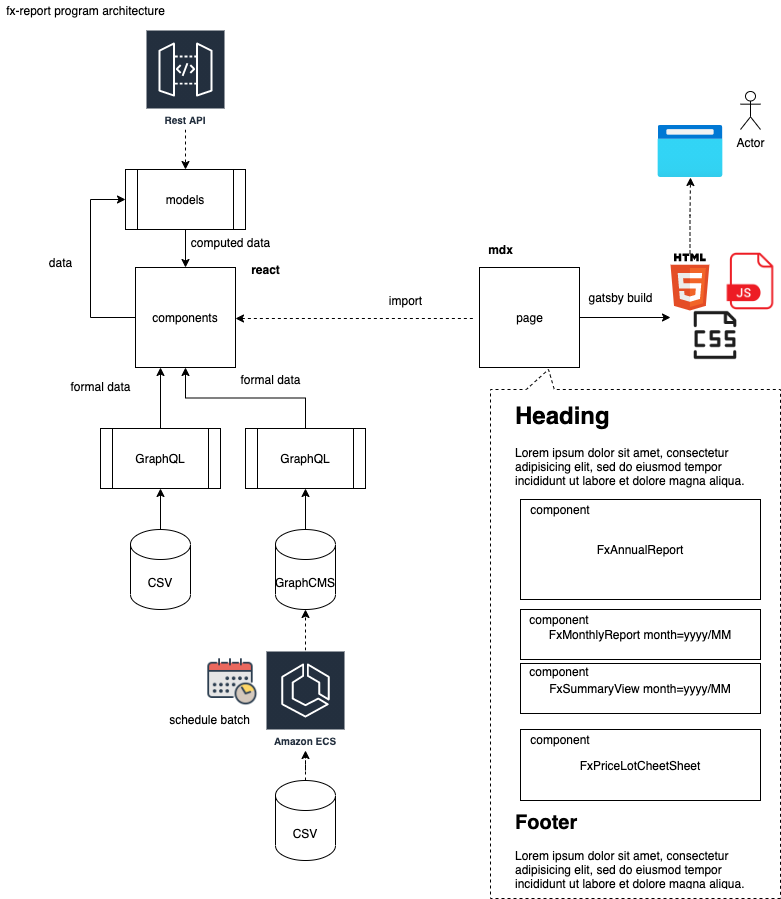

The diagram above was exported from draw.io. Its source (the exported page's mxGraphModel, read from the mxfile embedded in the PNG):
<mxGraphModel dx="1034" dy="633" grid="0" gridSize="10" guides="1" tooltips="1" connect="1" arrows="1" fold="1" page="1" pageScale="1" pageWidth="850" pageHeight="1100" math="0" shadow="0">
  <root>
    <mxCell id="0" />
    <mxCell id="1" parent="0" />
    <mxCell id="smOYxNMzVVleWEKKNVDS-39" value="" style="shape=callout;whiteSpace=wrap;html=1;perimeter=calloutPerimeter;rotation=-180;base=28;size=20;position=0.78;position2=0.8;dashed=1;" vertex="1" parent="1">
      <mxGeometry x="500" y="379" width="290" height="529" as="geometry" />
    </mxCell>
    <mxCell id="smOYxNMzVVleWEKKNVDS-1" value="Actor" style="shape=umlActor;verticalLabelPosition=bottom;verticalAlign=top;html=1;outlineConnect=0;" vertex="1" parent="1">
      <mxGeometry x="750" y="101" width="20" height="38" as="geometry" />
    </mxCell>
    <mxCell id="smOYxNMzVVleWEKKNVDS-2" value="" style="aspect=fixed;html=1;points=[];align=center;image;fontSize=12;image=img/lib/azure2/general/Browser.svg;" vertex="1" parent="1">
      <mxGeometry x="667.5" y="135" width="65" height="52" as="geometry" />
    </mxCell>
    <mxCell id="smOYxNMzVVleWEKKNVDS-18" style="edgeStyle=orthogonalEdgeStyle;rounded=0;orthogonalLoop=1;jettySize=auto;html=1;" edge="1" parent="1" source="smOYxNMzVVleWEKKNVDS-5">
      <mxGeometry relative="1" as="geometry">
        <mxPoint x="680" y="327" as="targetPoint" />
        <Array as="points">
          <mxPoint x="680" y="327" />
        </Array>
      </mxGeometry>
    </mxCell>
    <mxCell id="smOYxNMzVVleWEKKNVDS-5" value="" style="rounded=0;whiteSpace=wrap;html=1;" vertex="1" parent="1">
      <mxGeometry x="489" y="277" width="100" height="100" as="geometry" />
    </mxCell>
    <mxCell id="smOYxNMzVVleWEKKNVDS-6" value="page" style="text;html=1;align=center;verticalAlign=middle;resizable=0;points=[];autosize=1;strokeColor=none;fillColor=none;" vertex="1" parent="1">
      <mxGeometry x="519" y="317" width="40" height="20" as="geometry" />
    </mxCell>
    <mxCell id="smOYxNMzVVleWEKKNVDS-35" style="edgeStyle=orthogonalEdgeStyle;rounded=0;orthogonalLoop=1;jettySize=auto;html=1;exitX=0.5;exitY=1;exitDx=0;exitDy=0;entryX=0.5;entryY=0;entryDx=0;entryDy=0;" edge="1" parent="1" source="smOYxNMzVVleWEKKNVDS-7" target="smOYxNMzVVleWEKKNVDS-12">
      <mxGeometry relative="1" as="geometry" />
    </mxCell>
    <mxCell id="smOYxNMzVVleWEKKNVDS-7" value="models" style="shape=process;whiteSpace=wrap;html=1;backgroundOutline=1;" vertex="1" parent="1">
      <mxGeometry x="135" y="179" width="120" height="60" as="geometry" />
    </mxCell>
    <mxCell id="smOYxNMzVVleWEKKNVDS-15" style="edgeStyle=orthogonalEdgeStyle;rounded=0;orthogonalLoop=1;jettySize=auto;html=1;exitX=0.5;exitY=0;exitDx=0;exitDy=0;entryX=0.25;entryY=1;entryDx=0;entryDy=0;" edge="1" parent="1" source="smOYxNMzVVleWEKKNVDS-8" target="smOYxNMzVVleWEKKNVDS-12">
      <mxGeometry relative="1" as="geometry" />
    </mxCell>
    <mxCell id="smOYxNMzVVleWEKKNVDS-8" value="GraphQL" style="shape=process;whiteSpace=wrap;html=1;backgroundOutline=1;" vertex="1" parent="1">
      <mxGeometry x="110" y="438" width="120" height="60" as="geometry" />
    </mxCell>
    <mxCell id="smOYxNMzVVleWEKKNVDS-10" style="edgeStyle=orthogonalEdgeStyle;rounded=0;orthogonalLoop=1;jettySize=auto;html=1;entryX=0.5;entryY=1;entryDx=0;entryDy=0;" edge="1" parent="1" source="smOYxNMzVVleWEKKNVDS-9" target="smOYxNMzVVleWEKKNVDS-8">
      <mxGeometry relative="1" as="geometry">
        <mxPoint x="225" y="617" as="targetPoint" />
      </mxGeometry>
    </mxCell>
    <mxCell id="smOYxNMzVVleWEKKNVDS-9" value="CSV" style="shape=cylinder3;whiteSpace=wrap;html=1;boundedLbl=1;backgroundOutline=1;size=15;" vertex="1" parent="1">
      <mxGeometry x="140" y="539" width="60" height="80" as="geometry" />
    </mxCell>
    <mxCell id="smOYxNMzVVleWEKKNVDS-14" style="edgeStyle=orthogonalEdgeStyle;rounded=0;orthogonalLoop=1;jettySize=auto;html=1;exitX=1;exitY=0.5;exitDx=0;exitDy=0;entryX=0;entryY=0.5;entryDx=0;entryDy=0;dashed=1;endArrow=none;endFill=0;startArrow=classic;startFill=1;" edge="1" parent="1">
      <mxGeometry relative="1" as="geometry">
        <mxPoint x="245" y="328" as="sourcePoint" />
        <mxPoint x="485" y="328" as="targetPoint" />
      </mxGeometry>
    </mxCell>
    <mxCell id="smOYxNMzVVleWEKKNVDS-30" style="edgeStyle=orthogonalEdgeStyle;rounded=0;orthogonalLoop=1;jettySize=auto;html=1;exitX=0;exitY=0.5;exitDx=0;exitDy=0;entryX=0;entryY=0.5;entryDx=0;entryDy=0;" edge="1" parent="1" source="smOYxNMzVVleWEKKNVDS-12" target="smOYxNMzVVleWEKKNVDS-7">
      <mxGeometry relative="1" as="geometry">
        <Array as="points">
          <mxPoint x="100" y="327" />
          <mxPoint x="100" y="209" />
        </Array>
      </mxGeometry>
    </mxCell>
    <mxCell id="smOYxNMzVVleWEKKNVDS-12" value="components" style="rounded=0;whiteSpace=wrap;html=1;" vertex="1" parent="1">
      <mxGeometry x="145" y="277" width="100" height="100" as="geometry" />
    </mxCell>
    <mxCell id="smOYxNMzVVleWEKKNVDS-20" value="FxAnnualReport" style="rounded=0;whiteSpace=wrap;html=1;" vertex="1" parent="1">
      <mxGeometry x="530" y="509" width="240" height="100" as="geometry" />
    </mxCell>
    <mxCell id="smOYxNMzVVleWEKKNVDS-21" value="FxMonthlyReport month=yyyy/MM" style="rounded=0;whiteSpace=wrap;html=1;" vertex="1" parent="1">
      <mxGeometry x="530" y="619" width="240" height="50" as="geometry" />
    </mxCell>
    <mxCell id="smOYxNMzVVleWEKKNVDS-23" value="FxSummaryView&amp;nbsp;month=yyyy/MM" style="rounded=0;whiteSpace=wrap;html=1;" vertex="1" parent="1">
      <mxGeometry x="530" y="673" width="240" height="50" as="geometry" />
    </mxCell>
    <mxCell id="smOYxNMzVVleWEKKNVDS-25" value="FxPriceLotCheetSheet" style="rounded=0;whiteSpace=wrap;html=1;" vertex="1" parent="1">
      <mxGeometry x="530" y="739" width="240" height="71" as="geometry" />
    </mxCell>
    <mxCell id="smOYxNMzVVleWEKKNVDS-33" style="edgeStyle=orthogonalEdgeStyle;rounded=0;orthogonalLoop=1;jettySize=auto;html=1;exitX=0.5;exitY=0;exitDx=0;exitDy=0;" edge="1" parent="1" source="smOYxNMzVVleWEKKNVDS-26" target="smOYxNMzVVleWEKKNVDS-12">
      <mxGeometry relative="1" as="geometry" />
    </mxCell>
    <mxCell id="smOYxNMzVVleWEKKNVDS-26" value="GraphQL" style="shape=process;whiteSpace=wrap;html=1;backgroundOutline=1;" vertex="1" parent="1">
      <mxGeometry x="255" y="438" width="120" height="60" as="geometry" />
    </mxCell>
    <mxCell id="smOYxNMzVVleWEKKNVDS-29" style="edgeStyle=orthogonalEdgeStyle;rounded=0;orthogonalLoop=1;jettySize=auto;html=1;entryX=0.5;entryY=1;entryDx=0;entryDy=0;" edge="1" parent="1" source="smOYxNMzVVleWEKKNVDS-27" target="smOYxNMzVVleWEKKNVDS-26">
      <mxGeometry relative="1" as="geometry" />
    </mxCell>
    <mxCell id="smOYxNMzVVleWEKKNVDS-27" value="GraphCMS" style="shape=cylinder3;whiteSpace=wrap;html=1;boundedLbl=1;backgroundOutline=1;size=15;" vertex="1" parent="1">
      <mxGeometry x="285" y="539" width="60" height="80" as="geometry" />
    </mxCell>
    <mxCell id="smOYxNMzVVleWEKKNVDS-31" value="data" style="text;html=1;align=center;verticalAlign=middle;resizable=0;points=[];autosize=1;strokeColor=none;fillColor=none;" vertex="1" parent="1">
      <mxGeometry x="50" y="262" width="40" height="20" as="geometry" />
    </mxCell>
    <mxCell id="smOYxNMzVVleWEKKNVDS-32" value="formal data" style="text;html=1;align=center;verticalAlign=middle;resizable=0;points=[];autosize=1;strokeColor=none;fillColor=none;" vertex="1" parent="1">
      <mxGeometry x="70" y="386" width="80" height="20" as="geometry" />
    </mxCell>
    <mxCell id="smOYxNMzVVleWEKKNVDS-34" value="formal data" style="text;html=1;align=center;verticalAlign=middle;resizable=0;points=[];autosize=1;strokeColor=none;fillColor=none;" vertex="1" parent="1">
      <mxGeometry x="240" y="379" width="80" height="20" as="geometry" />
    </mxCell>
    <mxCell id="smOYxNMzVVleWEKKNVDS-36" value="" style="shape=image;html=1;verticalAlign=top;verticalLabelPosition=bottom;labelBackgroundColor=#ffffff;imageAspect=0;aspect=fixed;image=https://cdn2.iconfinder.com/data/icons/new-year-resolutions/64/resolutions-04-128.png" vertex="1" parent="1">
      <mxGeometry x="211" y="660" width="58" height="58" as="geometry" />
    </mxCell>
    <mxCell id="smOYxNMzVVleWEKKNVDS-38" style="edgeStyle=orthogonalEdgeStyle;rounded=0;orthogonalLoop=1;jettySize=auto;html=1;dashed=1;" edge="1" parent="1" source="smOYxNMzVVleWEKKNVDS-37" target="smOYxNMzVVleWEKKNVDS-27">
      <mxGeometry relative="1" as="geometry" />
    </mxCell>
    <mxCell id="smOYxNMzVVleWEKKNVDS-37" value="Amazon ECS" style="sketch=0;outlineConnect=0;fontColor=#232F3E;gradientColor=none;strokeColor=#ffffff;fillColor=#232F3E;dashed=0;verticalLabelPosition=middle;verticalAlign=bottom;align=center;html=1;whiteSpace=wrap;fontSize=10;fontStyle=1;spacing=3;shape=mxgraph.aws4.productIcon;prIcon=mxgraph.aws4.ecs;" vertex="1" parent="1">
      <mxGeometry x="275" y="660" width="80" height="100" as="geometry" />
    </mxCell>
    <mxCell id="smOYxNMzVVleWEKKNVDS-40" value="&lt;h1&gt;Heading&lt;/h1&gt;&lt;p&gt;Lorem ipsum dolor sit amet, consectetur adipisicing elit, sed do eiusmod tempor incididunt ut labore et dolore magna aliqua.&lt;/p&gt;" style="text;html=1;strokeColor=none;fillColor=none;spacing=5;spacingTop=-20;whiteSpace=wrap;overflow=hidden;rounded=0;dashed=1;" vertex="1" parent="1">
      <mxGeometry x="520" y="406" width="260" height="92" as="geometry" />
    </mxCell>
    <mxCell id="smOYxNMzVVleWEKKNVDS-41" value="component" style="text;html=1;strokeColor=none;fillColor=none;align=center;verticalAlign=middle;whiteSpace=wrap;rounded=0;dashed=1;" vertex="1" parent="1">
      <mxGeometry x="550" y="509" width="40" height="20" as="geometry" />
    </mxCell>
    <mxCell id="smOYxNMzVVleWEKKNVDS-42" value="component" style="text;html=1;strokeColor=none;fillColor=none;align=center;verticalAlign=middle;whiteSpace=wrap;rounded=0;dashed=1;" vertex="1" parent="1">
      <mxGeometry x="549" y="619" width="40" height="20" as="geometry" />
    </mxCell>
    <mxCell id="smOYxNMzVVleWEKKNVDS-43" value="component" style="text;html=1;strokeColor=none;fillColor=none;align=center;verticalAlign=middle;whiteSpace=wrap;rounded=0;dashed=1;" vertex="1" parent="1">
      <mxGeometry x="549" y="671" width="40" height="20" as="geometry" />
    </mxCell>
    <mxCell id="smOYxNMzVVleWEKKNVDS-44" value="component" style="text;html=1;strokeColor=none;fillColor=none;align=center;verticalAlign=middle;whiteSpace=wrap;rounded=0;dashed=1;" vertex="1" parent="1">
      <mxGeometry x="550" y="739" width="40" height="20" as="geometry" />
    </mxCell>
    <mxCell id="smOYxNMzVVleWEKKNVDS-47" style="edgeStyle=orthogonalEdgeStyle;rounded=0;orthogonalLoop=1;jettySize=auto;html=1;dashed=1;" edge="1" parent="1" source="smOYxNMzVVleWEKKNVDS-46" target="smOYxNMzVVleWEKKNVDS-7">
      <mxGeometry relative="1" as="geometry" />
    </mxCell>
    <mxCell id="smOYxNMzVVleWEKKNVDS-46" value="Rest API" style="sketch=0;outlineConnect=0;fontColor=#232F3E;gradientColor=none;strokeColor=#ffffff;fillColor=#232F3E;dashed=0;verticalLabelPosition=middle;verticalAlign=bottom;align=center;html=1;whiteSpace=wrap;fontSize=10;fontStyle=1;spacing=3;shape=mxgraph.aws4.productIcon;prIcon=mxgraph.aws4.api_gateway;" vertex="1" parent="1">
      <mxGeometry x="155" y="39" width="80" height="100" as="geometry" />
    </mxCell>
    <mxCell id="smOYxNMzVVleWEKKNVDS-67" style="edgeStyle=orthogonalEdgeStyle;rounded=0;orthogonalLoop=1;jettySize=auto;html=1;exitX=0.5;exitY=0;exitDx=0;exitDy=0;exitPerimeter=0;dashed=1;startArrow=none;startFill=0;endArrow=classic;endFill=1;" edge="1" parent="1" source="smOYxNMzVVleWEKKNVDS-48" target="smOYxNMzVVleWEKKNVDS-37">
      <mxGeometry relative="1" as="geometry" />
    </mxCell>
    <mxCell id="smOYxNMzVVleWEKKNVDS-48" value="CSV" style="shape=cylinder3;whiteSpace=wrap;html=1;boundedLbl=1;backgroundOutline=1;size=15;" vertex="1" parent="1">
      <mxGeometry x="285" y="790" width="60" height="80" as="geometry" />
    </mxCell>
    <mxCell id="smOYxNMzVVleWEKKNVDS-49" value="computed data" style="text;html=1;align=center;verticalAlign=middle;resizable=0;points=[];autosize=1;strokeColor=none;fillColor=none;" vertex="1" parent="1">
      <mxGeometry x="195" y="242" width="90" height="20" as="geometry" />
    </mxCell>
    <mxCell id="smOYxNMzVVleWEKKNVDS-52" value="&lt;h1 style=&quot;font-size: 20px&quot;&gt;&lt;font style=&quot;font-size: 20px&quot;&gt;Footer&lt;/font&gt;&lt;/h1&gt;&lt;p&gt;&lt;font style=&quot;font-size: 12px&quot;&gt;Lorem ipsum dolor sit amet, consectetur adipisicing elit, sed do eiusmod tempor incididunt ut labore et dolore magna aliqua.&lt;/font&gt;&lt;/p&gt;" style="text;html=1;strokeColor=none;fillColor=none;spacing=5;spacingTop=-20;whiteSpace=wrap;overflow=hidden;rounded=0;dashed=1;" vertex="1" parent="1">
      <mxGeometry x="520" y="818" width="260" height="81" as="geometry" />
    </mxCell>
    <mxCell id="smOYxNMzVVleWEKKNVDS-53" value="fx-report program architecture" style="text;html=1;align=center;verticalAlign=middle;resizable=0;points=[];autosize=1;strokeColor=none;fillColor=none;" vertex="1" parent="1">
      <mxGeometry x="10" y="10" width="170" height="20" as="geometry" />
    </mxCell>
    <mxCell id="smOYxNMzVVleWEKKNVDS-54" value="&lt;b&gt;mdx&lt;/b&gt;" style="text;html=1;align=center;verticalAlign=middle;resizable=0;points=[];autosize=1;strokeColor=none;fillColor=none;" vertex="1" parent="1">
      <mxGeometry x="490" y="249" width="40" height="20" as="geometry" />
    </mxCell>
    <mxCell id="smOYxNMzVVleWEKKNVDS-55" value="&lt;b&gt;react&lt;/b&gt;" style="text;html=1;align=center;verticalAlign=middle;resizable=0;points=[];autosize=1;strokeColor=none;fillColor=none;" vertex="1" parent="1">
      <mxGeometry x="255" y="269" width="40" height="20" as="geometry" />
    </mxCell>
    <mxCell id="smOYxNMzVVleWEKKNVDS-58" value="" style="shape=image;html=1;verticalAlign=top;verticalLabelPosition=bottom;labelBackgroundColor=#ffffff;imageAspect=0;aspect=fixed;image=https://cdn4.iconfinder.com/data/icons/file-extension-names-vol-8/512/27-128.png;dashed=1;" vertex="1" parent="1">
      <mxGeometry x="731" y="262" width="58" height="58" as="geometry" />
    </mxCell>
    <mxCell id="smOYxNMzVVleWEKKNVDS-62" style="edgeStyle=orthogonalEdgeStyle;rounded=0;orthogonalLoop=1;jettySize=auto;html=1;dashed=1;" edge="1" parent="1" source="smOYxNMzVVleWEKKNVDS-60" target="smOYxNMzVVleWEKKNVDS-2">
      <mxGeometry relative="1" as="geometry" />
    </mxCell>
    <mxCell id="smOYxNMzVVleWEKKNVDS-60" value="" style="dashed=0;outlineConnect=0;html=1;align=center;labelPosition=center;verticalLabelPosition=bottom;verticalAlign=top;shape=mxgraph.weblogos.html5" vertex="1" parent="1">
      <mxGeometry x="680" y="263" width="38.9" height="57" as="geometry" />
    </mxCell>
    <mxCell id="smOYxNMzVVleWEKKNVDS-61" value="" style="shape=image;html=1;verticalAlign=top;verticalLabelPosition=bottom;labelBackgroundColor=#ffffff;imageAspect=0;aspect=fixed;image=https://cdn2.iconfinder.com/data/icons/strongicon-vol-24-free/24/filetype-13-128.png;dashed=1;" vertex="1" parent="1">
      <mxGeometry x="700" y="320" width="50" height="50" as="geometry" />
    </mxCell>
    <mxCell id="smOYxNMzVVleWEKKNVDS-63" value="gatsby build" style="text;html=1;align=center;verticalAlign=middle;resizable=0;points=[];autosize=1;strokeColor=none;fillColor=none;" vertex="1" parent="1">
      <mxGeometry x="590" y="297" width="80" height="20" as="geometry" />
    </mxCell>
    <mxCell id="smOYxNMzVVleWEKKNVDS-64" value="import" style="text;html=1;align=center;verticalAlign=middle;resizable=0;points=[];autosize=1;strokeColor=none;fillColor=none;" vertex="1" parent="1">
      <mxGeometry x="390" y="300" width="50" height="20" as="geometry" />
    </mxCell>
    <mxCell id="smOYxNMzVVleWEKKNVDS-68" value="schedule batch" style="text;html=1;align=center;verticalAlign=middle;resizable=0;points=[];autosize=1;strokeColor=none;fillColor=none;" vertex="1" parent="1">
      <mxGeometry x="169" y="719" width="100" height="20" as="geometry" />
    </mxCell>
  </root>
</mxGraphModel>